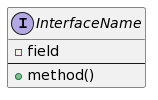

The diagram above was rendered by PlantUML. Its source (embedded in the PNG):
@startuml
interface InterfaceName {
  - field
  --
  + method()
}
@enduml